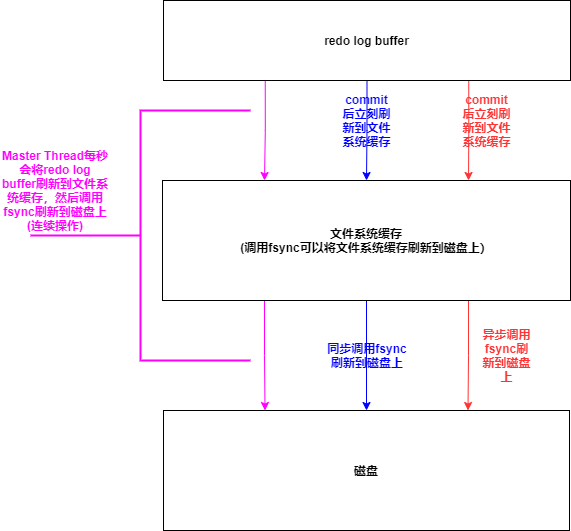

The diagram above was exported from draw.io. Its source (the exported page's mxGraphModel, read from the mxfile embedded in the PNG):
<mxGraphModel dx="1024" dy="592" grid="1" gridSize="10" guides="1" tooltips="1" connect="1" arrows="1" fold="1" page="1" pageScale="1" pageWidth="827" pageHeight="1169" math="0" shadow="0">
  <root>
    <mxCell id="0" />
    <mxCell id="1" parent="0" />
    <mxCell id="7HOph9BADBK66xAbCsYw-5" style="edgeStyle=orthogonalEdgeStyle;rounded=0;orthogonalLoop=1;jettySize=auto;html=1;exitX=0.25;exitY=1;exitDx=0;exitDy=0;entryX=0.25;entryY=0;entryDx=0;entryDy=0;strokeColor=#FF00FF;" edge="1" parent="1" source="7HOph9BADBK66xAbCsYw-1" target="7HOph9BADBK66xAbCsYw-2">
      <mxGeometry relative="1" as="geometry" />
    </mxCell>
    <mxCell id="7HOph9BADBK66xAbCsYw-10" style="edgeStyle=orthogonalEdgeStyle;rounded=0;orthogonalLoop=1;jettySize=auto;html=1;exitX=0.5;exitY=1;exitDx=0;exitDy=0;entryX=0.5;entryY=0;entryDx=0;entryDy=0;strokeColor=#0000FF;" edge="1" parent="1" source="7HOph9BADBK66xAbCsYw-1" target="7HOph9BADBK66xAbCsYw-2">
      <mxGeometry relative="1" as="geometry" />
    </mxCell>
    <mxCell id="7HOph9BADBK66xAbCsYw-12" style="edgeStyle=orthogonalEdgeStyle;rounded=0;orthogonalLoop=1;jettySize=auto;html=1;exitX=0.75;exitY=1;exitDx=0;exitDy=0;entryX=0.75;entryY=0;entryDx=0;entryDy=0;strokeColor=#FF3333;" edge="1" parent="1" source="7HOph9BADBK66xAbCsYw-1" target="7HOph9BADBK66xAbCsYw-2">
      <mxGeometry relative="1" as="geometry" />
    </mxCell>
    <mxCell id="7HOph9BADBK66xAbCsYw-1" value="&lt;b&gt;redo log buffer&lt;/b&gt;" style="rounded=0;whiteSpace=wrap;html=1;" vertex="1" parent="1">
      <mxGeometry x="163" y="190" width="407" height="80" as="geometry" />
    </mxCell>
    <mxCell id="7HOph9BADBK66xAbCsYw-7" style="edgeStyle=orthogonalEdgeStyle;rounded=0;orthogonalLoop=1;jettySize=auto;html=1;exitX=0.25;exitY=1;exitDx=0;exitDy=0;entryX=0.25;entryY=0;entryDx=0;entryDy=0;strokeColor=#FF00FF;" edge="1" parent="1" source="7HOph9BADBK66xAbCsYw-2" target="7HOph9BADBK66xAbCsYw-3">
      <mxGeometry relative="1" as="geometry" />
    </mxCell>
    <mxCell id="7HOph9BADBK66xAbCsYw-11" style="edgeStyle=orthogonalEdgeStyle;rounded=0;orthogonalLoop=1;jettySize=auto;html=1;exitX=0.5;exitY=1;exitDx=0;exitDy=0;entryX=0.5;entryY=0;entryDx=0;entryDy=0;strokeColor=#0000FF;" edge="1" parent="1" source="7HOph9BADBK66xAbCsYw-2" target="7HOph9BADBK66xAbCsYw-3">
      <mxGeometry relative="1" as="geometry" />
    </mxCell>
    <mxCell id="7HOph9BADBK66xAbCsYw-13" style="edgeStyle=orthogonalEdgeStyle;rounded=0;orthogonalLoop=1;jettySize=auto;html=1;exitX=0.75;exitY=1;exitDx=0;exitDy=0;entryX=0.75;entryY=0;entryDx=0;entryDy=0;strokeColor=#FF3333;" edge="1" parent="1" source="7HOph9BADBK66xAbCsYw-2" target="7HOph9BADBK66xAbCsYw-3">
      <mxGeometry relative="1" as="geometry" />
    </mxCell>
    <mxCell id="7HOph9BADBK66xAbCsYw-2" value="&lt;b&gt;文件系统缓存&lt;br&gt;(调用fsync可以将文件系统缓存刷新到磁盘上）&lt;br&gt;&lt;/b&gt;" style="rounded=0;whiteSpace=wrap;html=1;" vertex="1" parent="1">
      <mxGeometry x="162" y="370" width="408" height="120" as="geometry" />
    </mxCell>
    <mxCell id="7HOph9BADBK66xAbCsYw-3" value="&lt;b&gt;磁盘&lt;/b&gt;" style="rounded=0;whiteSpace=wrap;html=1;" vertex="1" parent="1">
      <mxGeometry x="163" y="600" width="406" height="120" as="geometry" />
    </mxCell>
    <mxCell id="7HOph9BADBK66xAbCsYw-8" value="&lt;b&gt;&lt;font color=&quot;#ff00ff&quot;&gt;Master Thread每秒会将redo log buffer刷新到文件系统缓存，然后调用fsync刷新到磁盘上(连续操作)&lt;/font&gt;&lt;/b&gt;" style="text;html=1;strokeColor=none;fillColor=none;align=center;verticalAlign=middle;whiteSpace=wrap;rounded=0;" vertex="1" parent="1">
      <mxGeometry y="340" width="110" height="80" as="geometry" />
    </mxCell>
    <mxCell id="7HOph9BADBK66xAbCsYw-9" value="" style="strokeWidth=2;html=1;shape=mxgraph.flowchart.annotation_2;align=left;labelPosition=right;pointerEvents=1;strokeColor=#FF00FF;" vertex="1" parent="1">
      <mxGeometry x="30" y="300" width="220" height="250" as="geometry" />
    </mxCell>
    <mxCell id="7HOph9BADBK66xAbCsYw-15" value="&lt;b&gt;&lt;font color=&quot;#0000ff&quot;&gt;commit后立刻刷新到文件系统缓存&lt;/font&gt;&lt;/b&gt;" style="text;html=1;strokeColor=none;fillColor=none;align=center;verticalAlign=middle;whiteSpace=wrap;rounded=0;" vertex="1" parent="1">
      <mxGeometry x="340" y="270" width="53" height="80" as="geometry" />
    </mxCell>
    <mxCell id="7HOph9BADBK66xAbCsYw-16" value="&lt;b&gt;&lt;font color=&quot;#0000ff&quot;&gt;同步调用fsync刷新到磁盘上&lt;/font&gt;&lt;/b&gt;" style="text;html=1;strokeColor=none;fillColor=none;align=center;verticalAlign=middle;whiteSpace=wrap;rounded=0;" vertex="1" parent="1">
      <mxGeometry x="321.5" y="510" width="90" height="70" as="geometry" />
    </mxCell>
    <mxCell id="7HOph9BADBK66xAbCsYw-17" value="&lt;b&gt;&lt;font color=&quot;#ff3333&quot;&gt;commit后立刻刷新到文件系统缓存&lt;/font&gt;&lt;/b&gt;" style="text;html=1;strokeColor=none;fillColor=none;align=center;verticalAlign=middle;whiteSpace=wrap;rounded=0;" vertex="1" parent="1">
      <mxGeometry x="460" y="270" width="53" height="80" as="geometry" />
    </mxCell>
    <mxCell id="7HOph9BADBK66xAbCsYw-18" value="&lt;b&gt;&lt;font color=&quot;#ff3333&quot;&gt;异步调用fsync刷新到磁盘上&lt;/font&gt;&lt;/b&gt;" style="text;html=1;strokeColor=none;fillColor=none;align=center;verticalAlign=middle;whiteSpace=wrap;rounded=0;" vertex="1" parent="1">
      <mxGeometry x="480" y="505" width="53" height="80" as="geometry" />
    </mxCell>
  </root>
</mxGraphModel>